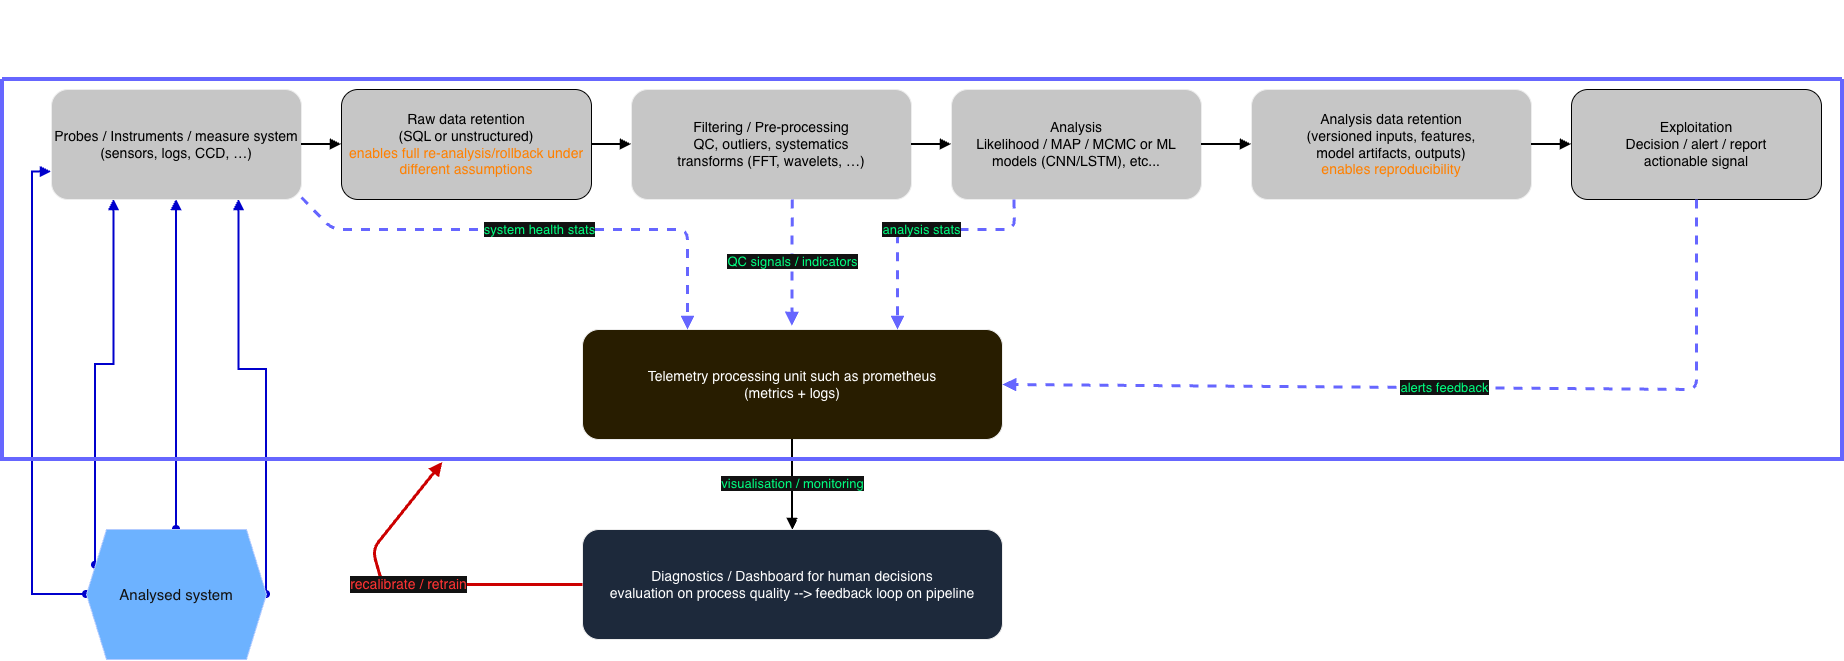

The diagram above was exported from draw.io. Its source (the exported page's mxGraphModel, read from the mxfile embedded in the PNG):
<mxGraphModel dx="1086" dy="697" grid="1" gridSize="10" guides="1" tooltips="1" connect="1" arrows="1" fold="1" page="1" pageScale="1" pageWidth="850" pageHeight="1100" background="light-dark(#FFFFFF,#FFFFFF)" math="0" shadow="0">
  <root>
    <mxCell id="0" />
    <mxCell id="1" parent="0" />
    <mxCell id="2NJ9P69aILRB7gsNBqAx-24" edge="1" parent="1" source="2NJ9P69aILRB7gsNBqAx-1" style="edgeStyle=orthogonalEdgeStyle;rounded=0;orthogonalLoop=1;jettySize=auto;html=1;exitX=0.25;exitY=1;exitDx=0;exitDy=0;entryX=0;entryY=0.25;entryDx=0;entryDy=0;startArrow=block;startFill=1;strokeWidth=2;endArrow=oval;endFill=1;strokeColor=light-dark(#000000,#0000CC);" target="2NJ9P69aILRB7gsNBqAx-22">
      <mxGeometry relative="1" as="geometry" />
    </mxCell>
    <mxCell id="2NJ9P69aILRB7gsNBqAx-25" edge="1" parent="1" source="2NJ9P69aILRB7gsNBqAx-1" style="edgeStyle=orthogonalEdgeStyle;rounded=0;orthogonalLoop=1;jettySize=auto;html=1;exitX=0.5;exitY=1;exitDx=0;exitDy=0;entryX=0.5;entryY=0;entryDx=0;entryDy=0;endArrow=oval;endFill=1;startArrow=block;startFill=1;strokeWidth=2;strokeColor=light-dark(#000000,#0000CC);" target="2NJ9P69aILRB7gsNBqAx-22">
      <mxGeometry relative="1" as="geometry" />
    </mxCell>
    <mxCell id="2NJ9P69aILRB7gsNBqAx-26" edge="1" parent="1" source="2NJ9P69aILRB7gsNBqAx-1" style="edgeStyle=orthogonalEdgeStyle;rounded=0;orthogonalLoop=1;jettySize=auto;html=1;exitX=0.75;exitY=1;exitDx=0;exitDy=0;entryX=1;entryY=0.5;entryDx=0;entryDy=0;startArrow=block;startFill=1;endArrow=oval;endFill=1;strokeWidth=2;strokeColor=light-dark(#000000,#0000CC);" target="2NJ9P69aILRB7gsNBqAx-22">
      <mxGeometry relative="1" as="geometry">
        <Array as="points">
          <mxPoint x="247" y="400" />
          <mxPoint x="274" y="400" />
        </Array>
      </mxGeometry>
    </mxCell>
    <mxCell id="2NJ9P69aILRB7gsNBqAx-27" edge="1" parent="1" source="2NJ9P69aILRB7gsNBqAx-1" style="edgeStyle=orthogonalEdgeStyle;rounded=0;orthogonalLoop=1;jettySize=auto;html=1;exitX=0;exitY=0.75;exitDx=0;exitDy=0;entryX=0;entryY=0.5;entryDx=0;entryDy=0;endArrow=oval;endFill=1;startArrow=block;startFill=1;strokeWidth=2;strokeColor=light-dark(#000000,#0000CC);" target="2NJ9P69aILRB7gsNBqAx-22">
      <mxGeometry relative="1" as="geometry">
        <Array as="points">
          <mxPoint x="40" y="203" />
          <mxPoint x="40" y="625" />
        </Array>
      </mxGeometry>
    </mxCell>
    <mxCell id="2NJ9P69aILRB7gsNBqAx-1" parent="1" style="rounded=1;whiteSpace=wrap;html=1;fillColor=light-dark(#FFFFFF,#C6C6C6);strokeColor=#000000;fontSize=14;" value="&lt;font style=&quot;color: light-dark(rgb(0, 0, 0), rgb(0, 0, 0));&quot;&gt;Probes / Instruments / measure system&lt;br&gt;(sensors, logs, CCD, …)&lt;/font&gt;" vertex="1">
      <mxGeometry height="110" width="250" x="59" y="120" as="geometry" />
    </mxCell>
    <mxCell id="2NJ9P69aILRB7gsNBqAx-2" parent="1" style="rounded=1;whiteSpace=wrap;html=1;fillColor=light-dark(#FFFFFF,#C6C6C6);strokeColor=light-dark(#000000,#000000);fontSize=14;" value="&lt;font style=&quot;color: light-dark(rgb(0, 0, 0), rgb(0, 0, 0));&quot;&gt;Raw data retention&lt;br&gt;(SQL or unstructured)&lt;/font&gt;&lt;br&gt;&lt;font style=&quot;color: light-dark(rgb(0, 0, 0), rgb(255, 128, 0));&quot;&gt;enables full re-analysis/rollback under different assumptions&lt;/font&gt;" vertex="1">
      <mxGeometry height="110" width="250" x="349" y="120" as="geometry" />
    </mxCell>
    <mxCell id="2NJ9P69aILRB7gsNBqAx-3" parent="1" style="rounded=1;whiteSpace=wrap;html=1;fillColor=light-dark(#FFFFFF,#C6C6C6);strokeColor=#000000;fontSize=14;" value="&lt;font style=&quot;color: light-dark(rgb(0, 0, 0), rgb(0, 0, 0));&quot;&gt;Filtering / Pre-processing&lt;br&gt;QC, outliers, systematics&lt;br&gt;transforms (FFT, wavelets, …)&lt;/font&gt;" vertex="1">
      <mxGeometry height="110" width="280" x="639" y="120" as="geometry" />
    </mxCell>
    <mxCell id="2NJ9P69aILRB7gsNBqAx-4" parent="1" style="rounded=1;whiteSpace=wrap;html=1;fillColor=light-dark(#FFFFFF,#C6C6C6);strokeColor=#000000;fontSize=14;" value="&lt;font style=&quot;color: light-dark(rgb(0, 0, 0), rgb(0, 0, 0));&quot;&gt;Analysis&lt;br&gt;Likelihood / MAP / MCMC or ML models (CNN/LSTM), etc...&lt;/font&gt;" vertex="1">
      <mxGeometry height="110" width="250" x="959" y="120" as="geometry" />
    </mxCell>
    <mxCell id="2NJ9P69aILRB7gsNBqAx-5" parent="1" style="rounded=1;whiteSpace=wrap;html=1;fillColor=light-dark(#FFFFFF,#C6C6C6);strokeColor=#000000;fontSize=14;" value="&lt;font style=&quot;color: light-dark(rgb(0, 0, 0), rgb(0, 0, 0));&quot;&gt;Analysis data retention&lt;br&gt;(versioned inputs, features,&lt;br&gt;model artifacts, outputs)&lt;/font&gt;&lt;br&gt;&lt;font style=&quot;color: light-dark(rgb(0, 0, 0), rgb(255, 128, 0));&quot;&gt;enables reproducibility&lt;/font&gt;" vertex="1">
      <mxGeometry height="110" width="280" x="1259" y="120" as="geometry" />
    </mxCell>
    <mxCell id="2NJ9P69aILRB7gsNBqAx-6" parent="1" style="rounded=1;whiteSpace=wrap;html=1;fillColor=light-dark(#FFFFFF,#C6C6C6);strokeColor=light-dark(#000000,#000000);fontSize=14;" value="&lt;font style=&quot;color: light-dark(rgb(0, 0, 0), rgb(0, 0, 0));&quot;&gt;Exploitation&lt;br&gt;Decision / alert / report&lt;br&gt;actionable signal&lt;/font&gt;" vertex="1">
      <mxGeometry height="110" width="250" x="1579" y="120" as="geometry" />
    </mxCell>
    <mxCell id="2NJ9P69aILRB7gsNBqAx-7" edge="1" parent="1" source="2NJ9P69aILRB7gsNBqAx-1" style="endArrow=block;endFill=1;strokeWidth=2;html=1;strokeColor=light-dark(#000000,#000000);" target="2NJ9P69aILRB7gsNBqAx-2">
      <mxGeometry relative="1" as="geometry" />
    </mxCell>
    <mxCell id="2NJ9P69aILRB7gsNBqAx-8" edge="1" parent="1" source="2NJ9P69aILRB7gsNBqAx-2" style="endArrow=block;endFill=1;strokeWidth=2;html=1;strokeColor=light-dark(#000000,#000000);" target="2NJ9P69aILRB7gsNBqAx-3">
      <mxGeometry relative="1" as="geometry" />
    </mxCell>
    <mxCell id="2NJ9P69aILRB7gsNBqAx-9" edge="1" parent="1" source="2NJ9P69aILRB7gsNBqAx-3" style="endArrow=block;endFill=1;strokeWidth=2;html=1;strokeColor=light-dark(#000000,#000000);" target="2NJ9P69aILRB7gsNBqAx-4">
      <mxGeometry relative="1" as="geometry" />
    </mxCell>
    <mxCell id="2NJ9P69aILRB7gsNBqAx-10" edge="1" parent="1" source="2NJ9P69aILRB7gsNBqAx-4" style="endArrow=block;endFill=1;strokeWidth=2;html=1;strokeColor=light-dark(#000000,#000000);" target="2NJ9P69aILRB7gsNBqAx-5">
      <mxGeometry relative="1" as="geometry" />
    </mxCell>
    <mxCell id="2NJ9P69aILRB7gsNBqAx-11" edge="1" parent="1" source="2NJ9P69aILRB7gsNBqAx-5" style="endArrow=block;endFill=1;strokeWidth=2;html=1;strokeColor=light-dark(#000000,#000000);" target="2NJ9P69aILRB7gsNBqAx-6">
      <mxGeometry relative="1" as="geometry" />
    </mxCell>
    <mxCell id="x5S2yHd0vcEVXTX7yE-Y-2" edge="1" parent="1" source="2NJ9P69aILRB7gsNBqAx-12" style="edgeStyle=orthogonalEdgeStyle;rounded=0;orthogonalLoop=1;jettySize=auto;html=1;strokeColor=light-dark(#000000,#66FFFF);" target="2NJ9P69aILRB7gsNBqAx-13" value="">
      <mxGeometry relative="1" as="geometry" />
    </mxCell>
    <mxCell id="x5S2yHd0vcEVXTX7yE-Y-3" edge="1" parent="1" source="2NJ9P69aILRB7gsNBqAx-12" style="edgeStyle=orthogonalEdgeStyle;rounded=0;orthogonalLoop=1;jettySize=auto;html=1;strokeColor=light-dark(#000000,#000000);" target="2NJ9P69aILRB7gsNBqAx-13" value="">
      <mxGeometry relative="1" as="geometry" />
    </mxCell>
    <mxCell id="2NJ9P69aILRB7gsNBqAx-12" parent="1" style="rounded=1;whiteSpace=wrap;html=1;fillColor=#fff2cc;strokeColor=#000000;fontSize=14;" value="Telemetry processing unit such as prometheus&lt;br&gt;(metrics + logs)" vertex="1">
      <mxGeometry height="110" width="420" x="590" y="360" as="geometry" />
    </mxCell>
    <mxCell id="2NJ9P69aILRB7gsNBqAx-13" parent="1" style="rounded=1;whiteSpace=wrap;html=1;fillColor=#dae8fc;strokeColor=#000000;fontSize=14;" value="Diagnostics / Dashboard for human decisions&lt;br&gt;evaluation on process quality --&amp;gt; feedback loop on pipeline" vertex="1">
      <mxGeometry height="110" width="420" x="590" y="560" as="geometry" />
    </mxCell>
    <mxCell id="2NJ9P69aILRB7gsNBqAx-14" edge="1" parent="1" style="dashed=1;endArrow=block;endFill=1;strokeWidth=3;html=1;entryX=0.25;entryY=0;entryDx=0;entryDy=0;fillColor=#0050ef;strokeColor=light-dark(#000000,#6666FF);" target="2NJ9P69aILRB7gsNBqAx-12" value="&lt;font style=&quot;font-size: 13px; color: light-dark(rgb(0, 0, 0), rgb(0, 255, 128));&quot;&gt;system health stats&lt;/font&gt;">
      <mxGeometry relative="1" x="0.0043" as="geometry">
        <mxPoint as="offset" />
        <Array as="points">
          <mxPoint x="340" y="260" />
          <mxPoint x="695" y="260" />
        </Array>
        <mxPoint x="309" y="228" as="sourcePoint" />
      </mxGeometry>
    </mxCell>
    <mxCell id="2NJ9P69aILRB7gsNBqAx-15" edge="1" parent="1" style="dashed=1;endArrow=block;endFill=1;strokeWidth=3;html=1;fillColor=#0050ef;strokeColor=light-dark(#000000,#6666FF);exitX=0.25;exitY=1;exitDx=0;exitDy=0;" value="&lt;font style=&quot;color: light-dark(rgb(0, 0, 0), rgb(0, 255, 128)); font-size: 13px;&quot;&gt;QC signals / indicators&lt;/font&gt;">
      <mxGeometry relative="1" x="-0.0079" as="geometry">
        <mxPoint as="offset" />
        <mxPoint x="799.71" y="230" as="sourcePoint" />
        <mxPoint x="799.38" y="356" as="targetPoint" />
      </mxGeometry>
    </mxCell>
    <mxCell id="2NJ9P69aILRB7gsNBqAx-16" edge="1" parent="1" source="2NJ9P69aILRB7gsNBqAx-4" style="dashed=1;endArrow=block;endFill=1;strokeWidth=3;html=1;exitX=0.25;exitY=1;exitDx=0;exitDy=0;entryX=0.75;entryY=0;entryDx=0;entryDy=0;strokeColor=light-dark(#000000,#6666FF);" target="2NJ9P69aILRB7gsNBqAx-12" value="&lt;font style=&quot;color: light-dark(rgb(0, 0, 0), rgb(0, 255, 128)); font-size: 13px;&quot;&gt;analysis stats&lt;/font&gt;">
      <mxGeometry relative="1" as="geometry">
        <Array as="points">
          <mxPoint x="1022" y="260" />
          <mxPoint x="905" y="260" />
        </Array>
      </mxGeometry>
    </mxCell>
    <mxCell id="2NJ9P69aILRB7gsNBqAx-17" edge="1" parent="1" source="2NJ9P69aILRB7gsNBqAx-6" style="dashed=1;endArrow=block;endFill=1;strokeWidth=3;html=1;entryX=1;entryY=0.5;entryDx=0;entryDy=0;exitX=0.5;exitY=1;exitDx=0;exitDy=0;strokeColor=light-dark(#000000,#6666FF);" target="2NJ9P69aILRB7gsNBqAx-12" value="&lt;font style=&quot;font-size: 13px; color: light-dark(rgb(0, 0, 0), rgb(0, 255, 128));&quot;&gt;alerts feedback&lt;/font&gt;">
      <mxGeometry relative="1" as="geometry">
        <Array as="points">
          <mxPoint x="1704" y="420" />
        </Array>
        <mxPoint x="1575.06" y="229.99878273955957" as="sourcePoint" />
        <mxPoint x="1009" y="420.28" as="targetPoint" />
      </mxGeometry>
    </mxCell>
    <mxCell id="2NJ9P69aILRB7gsNBqAx-18" edge="1" parent="1" source="2NJ9P69aILRB7gsNBqAx-12" style="endArrow=block;endFill=1;strokeWidth=2;html=1;strokeColor=light-dark(#000000,#000000);" target="2NJ9P69aILRB7gsNBqAx-13" value="&lt;font style=&quot;font-size: 13px; color: light-dark(rgb(0, 0, 0), rgb(0, 255, 128));&quot;&gt;visualisation / monitoring&lt;/font&gt;">
      <mxGeometry relative="1" x="-0.0123" as="geometry">
        <mxPoint as="offset" />
      </mxGeometry>
    </mxCell>
    <mxCell id="2NJ9P69aILRB7gsNBqAx-20" edge="1" parent="1" style="strokeColor=light-dark(#D79B00,#CC0000);strokeWidth=3;endArrow=block;endFill=1;html=1;entryX=0.239;entryY=1.007;entryDx=0;entryDy=0;entryPerimeter=0;" target="x5S2yHd0vcEVXTX7yE-Y-1" value="&lt;font style=&quot;color: light-dark(rgb(0, 0, 0), rgb(255, 51, 51)); font-size: 14px;&quot;&gt;recalibrate / retrain&lt;/font&gt;">
      <mxGeometry relative="1" x="0.0023" as="geometry">
        <mxPoint as="offset" />
        <Array as="points">
          <mxPoint x="390" y="615" />
          <mxPoint x="380" y="580" />
        </Array>
        <mxPoint x="590" y="615" as="sourcePoint" />
        <mxPoint x="460" y="540" as="targetPoint" />
      </mxGeometry>
    </mxCell>
    <mxCell id="2NJ9P69aILRB7gsNBqAx-21" parent="1" style="text;html=1;strokeColor=none;fillColor=none;fontSize=13;" value="Time-series pipeline: main flow (top) + feedback/diagnostics lane (bottom).&#10;Goal: preserve evidence, transform responsibly, keep outputs reproducible, and make the pipeline observable." vertex="1">
      <mxGeometry height="60" width="1500" x="40" y="30" as="geometry" />
    </mxCell>
    <mxCell id="2NJ9P69aILRB7gsNBqAx-22" parent="1" style="shape=hexagon;perimeter=hexagonPerimeter2;whiteSpace=wrap;html=1;fixedSize=1;fillColor=#0050ef;fontColor=#ffffff;strokeColor=#001DBC;" value="&lt;font style=&quot;font-size: 15px;&quot;&gt;Analysed system&lt;/font&gt;" vertex="1">
      <mxGeometry height="130" width="180" x="94" y="560" as="geometry" />
    </mxCell>
    <mxCell id="x5S2yHd0vcEVXTX7yE-Y-1" parent="1" style="swimlane;startSize=0;strokeWidth=4;strokeColor=light-dark(#000000,#6666FF);" value="" vertex="1">
      <mxGeometry height="380" width="1840" x="10" y="110" as="geometry" />
    </mxCell>
  </root>
</mxGraphModel>